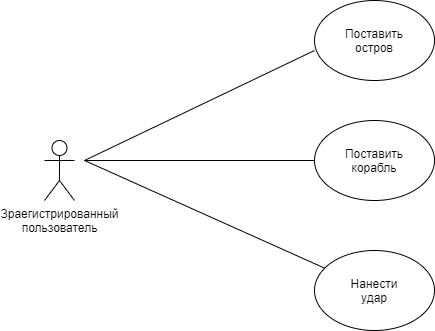

The diagram above was exported from draw.io. Its source (the exported page's mxGraphModel, read from the mxfile embedded in the PNG):
<mxGraphModel dx="1038" dy="580" grid="1" gridSize="10" guides="1" tooltips="1" connect="1" arrows="1" fold="1" page="1" pageScale="1" pageWidth="827" pageHeight="1169" math="0" shadow="0">
  <root>
    <mxCell id="0" />
    <mxCell id="1" parent="0" />
    <mxCell id="viwoFvdCt4c_SzJXAmvX-1" value="Зраегистрированный&lt;br&gt;пользователь" style="shape=umlActor;verticalLabelPosition=bottom;verticalAlign=top;html=1;outlineConnect=0;" vertex="1" parent="1">
      <mxGeometry x="90" y="220" width="30" height="60" as="geometry" />
    </mxCell>
    <mxCell id="viwoFvdCt4c_SzJXAmvX-2" value="" style="endArrow=none;html=1;" edge="1" parent="1">
      <mxGeometry width="50" height="50" relative="1" as="geometry">
        <mxPoint x="130" y="240" as="sourcePoint" />
        <mxPoint x="360" y="130" as="targetPoint" />
        <Array as="points" />
      </mxGeometry>
    </mxCell>
    <mxCell id="viwoFvdCt4c_SzJXAmvX-3" value="" style="endArrow=none;html=1;" edge="1" parent="1">
      <mxGeometry width="50" height="50" relative="1" as="geometry">
        <mxPoint x="130" y="240" as="sourcePoint" />
        <mxPoint x="360" y="240" as="targetPoint" />
      </mxGeometry>
    </mxCell>
    <mxCell id="viwoFvdCt4c_SzJXAmvX-4" value="" style="endArrow=none;html=1;" edge="1" parent="1" target="viwoFvdCt4c_SzJXAmvX-5">
      <mxGeometry width="50" height="50" relative="1" as="geometry">
        <mxPoint x="130" y="240" as="sourcePoint" />
        <mxPoint x="360" y="350" as="targetPoint" />
      </mxGeometry>
    </mxCell>
    <mxCell id="viwoFvdCt4c_SzJXAmvX-5" value="" style="ellipse;whiteSpace=wrap;html=1;" vertex="1" parent="1">
      <mxGeometry x="360" y="330" width="120" height="80" as="geometry" />
    </mxCell>
    <mxCell id="viwoFvdCt4c_SzJXAmvX-6" value="Нанести удар" style="text;html=1;strokeColor=none;fillColor=none;align=center;verticalAlign=middle;whiteSpace=wrap;rounded=0;" vertex="1" parent="1">
      <mxGeometry x="400" y="360" width="40" height="20" as="geometry" />
    </mxCell>
    <mxCell id="viwoFvdCt4c_SzJXAmvX-8" value="" style="ellipse;whiteSpace=wrap;html=1;" vertex="1" parent="1">
      <mxGeometry x="360" y="200" width="120" height="80" as="geometry" />
    </mxCell>
    <mxCell id="viwoFvdCt4c_SzJXAmvX-9" value="Поставить корабль" style="text;html=1;strokeColor=none;fillColor=none;align=center;verticalAlign=middle;whiteSpace=wrap;rounded=0;" vertex="1" parent="1">
      <mxGeometry x="400" y="230" width="40" height="20" as="geometry" />
    </mxCell>
    <mxCell id="viwoFvdCt4c_SzJXAmvX-11" value="" style="ellipse;whiteSpace=wrap;html=1;" vertex="1" parent="1">
      <mxGeometry x="360" y="80" width="120" height="80" as="geometry" />
    </mxCell>
    <mxCell id="viwoFvdCt4c_SzJXAmvX-12" value="Поставить остров" style="text;html=1;strokeColor=none;fillColor=none;align=center;verticalAlign=middle;whiteSpace=wrap;rounded=0;" vertex="1" parent="1">
      <mxGeometry x="400" y="110" width="40" height="20" as="geometry" />
    </mxCell>
  </root>
</mxGraphModel>